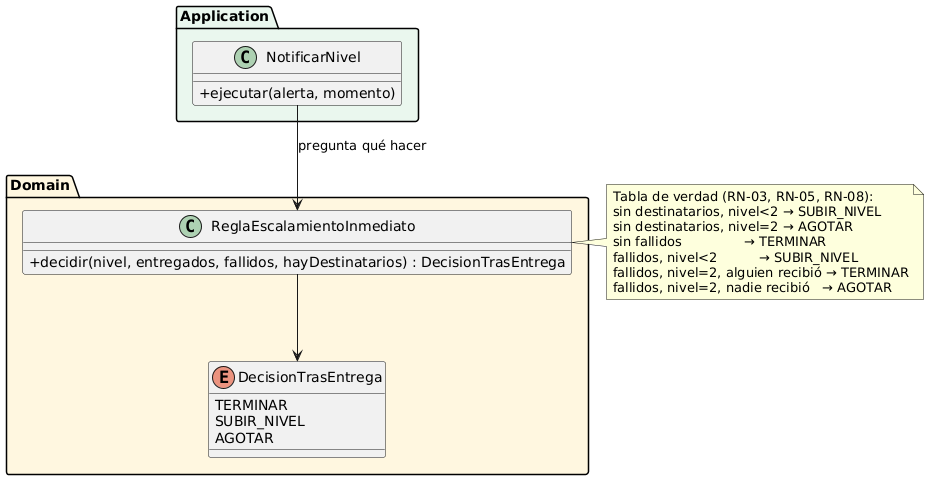

The diagram above was rendered by PlantUML. Its source (embedded in the PNG):
@startuml refactor-despues
' Semana 7 - DESPUÉS (conceptual): la decisión se vuelve una regla pura del dominio
skinparam classAttributeIconSize 0
package "Domain" #FFF7E0 {
  enum DecisionTrasEntrega {
    TERMINAR
    SUBIR_NIVEL
    AGOTAR
  }
  class ReglaEscalamientoInmediato {
    + decidir(nivel, entregados, fallidos, hayDestinatarios) : DecisionTrasEntrega
  }
}
package "Application" #EAF7EE {
  class NotificarNivel {
    + ejecutar(alerta, momento)
    ' solo orquesta: pide destinatarios, despacha,
    ' registra y aplica la decisión
  }
}
NotificarNivel --> ReglaEscalamientoInmediato : pregunta qué hacer
ReglaEscalamientoInmediato --> DecisionTrasEntrega
note right of ReglaEscalamientoInmediato
  Tabla de verdad (RN-03, RN-05, RN-08):
  sin destinatarios, nivel<2 → SUBIR_NIVEL
  sin destinatarios, nivel=2 → AGOTAR
  sin fallidos               → TERMINAR
  fallidos, nivel<2          → SUBIR_NIVEL
  fallidos, nivel=2, alguien recibió → TERMINAR
  fallidos, nivel=2, nadie recibió   → AGOTAR
end note
@enduml